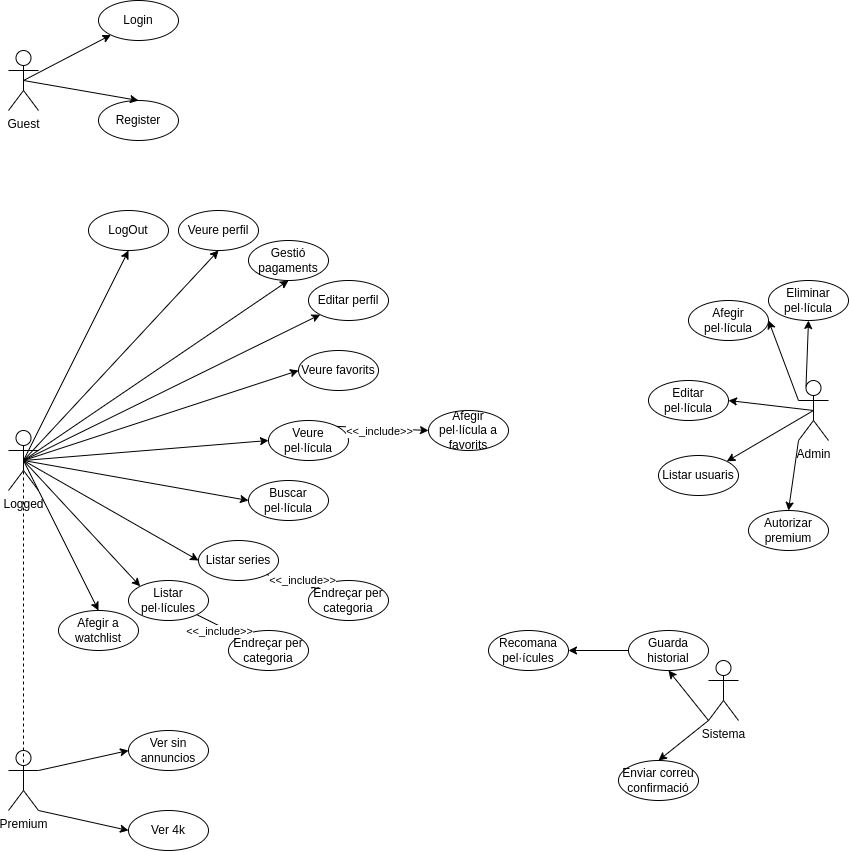

The diagram above was exported from draw.io. Its source (the exported page's mxGraphModel, read from the mxfile embedded in the PNG):
<mxGraphModel dx="1950" dy="1113" grid="1" gridSize="10" guides="1" tooltips="1" connect="1" arrows="1" fold="1" page="1" pageScale="1" pageWidth="827" pageHeight="1169" math="0" shadow="0">
  <root>
    <mxCell id="WIyWlLk6GJQsqaUBKTNV-0" />
    <mxCell id="WIyWlLk6GJQsqaUBKTNV-1" parent="WIyWlLk6GJQsqaUBKTNV-0" />
    <mxCell id="uUncE3ltUr8i_CM9GukH-0" value="Admin" style="shape=umlActor;verticalLabelPosition=bottom;verticalAlign=top;html=1;outlineConnect=0;" parent="WIyWlLk6GJQsqaUBKTNV-1" vertex="1">
      <mxGeometry x="730" y="470" width="30" height="60" as="geometry" />
    </mxCell>
    <mxCell id="uUncE3ltUr8i_CM9GukH-1" value="Register" style="ellipse;whiteSpace=wrap;html=1;" parent="WIyWlLk6GJQsqaUBKTNV-1" vertex="1">
      <mxGeometry x="30" y="190" width="80" height="40" as="geometry" />
    </mxCell>
    <mxCell id="uUncE3ltUr8i_CM9GukH-2" value="Login" style="ellipse;whiteSpace=wrap;html=1;" parent="WIyWlLk6GJQsqaUBKTNV-1" vertex="1">
      <mxGeometry x="30" y="90" width="80" height="40" as="geometry" />
    </mxCell>
    <mxCell id="uUncE3ltUr8i_CM9GukH-3" value="Veure perfil" style="ellipse;whiteSpace=wrap;html=1;" parent="WIyWlLk6GJQsqaUBKTNV-1" vertex="1">
      <mxGeometry x="110" y="300" width="80" height="40" as="geometry" />
    </mxCell>
    <mxCell id="uUncE3ltUr8i_CM9GukH-4" value="Listar pel·lícules" style="ellipse;whiteSpace=wrap;html=1;" parent="WIyWlLk6GJQsqaUBKTNV-1" vertex="1">
      <mxGeometry x="60" y="670" width="80" height="40" as="geometry" />
    </mxCell>
    <mxCell id="uUncE3ltUr8i_CM9GukH-5" value="Buscar pel·lícula" style="ellipse;whiteSpace=wrap;html=1;" parent="WIyWlLk6GJQsqaUBKTNV-1" vertex="1">
      <mxGeometry x="180" y="570" width="80" height="40" as="geometry" />
    </mxCell>
    <mxCell id="uUncE3ltUr8i_CM9GukH-6" value="Veure favorits" style="ellipse;whiteSpace=wrap;html=1;" parent="WIyWlLk6GJQsqaUBKTNV-1" vertex="1">
      <mxGeometry x="230" y="440" width="80" height="40" as="geometry" />
    </mxCell>
    <mxCell id="uUncE3ltUr8i_CM9GukH-7" value="Veure pel·lícula" style="ellipse;whiteSpace=wrap;html=1;" parent="WIyWlLk6GJQsqaUBKTNV-1" vertex="1">
      <mxGeometry x="200" y="510" width="80" height="40" as="geometry" />
    </mxCell>
    <mxCell id="uUncE3ltUr8i_CM9GukH-9" value="" style="endArrow=classic;html=1;rounded=0;exitX=0.5;exitY=0.5;exitDx=0;exitDy=0;exitPerimeter=0;" parent="WIyWlLk6GJQsqaUBKTNV-1" source="uUncE3ltUr8i_CM9GukH-21" target="uUncE3ltUr8i_CM9GukH-2" edge="1">
      <mxGeometry width="50" height="50" relative="1" as="geometry">
        <mxPoint x="670" y="140" as="sourcePoint" />
        <mxPoint x="720" y="90" as="targetPoint" />
      </mxGeometry>
    </mxCell>
    <mxCell id="uUncE3ltUr8i_CM9GukH-12" value="" style="endArrow=classic;html=1;rounded=0;entryX=0;entryY=0;entryDx=0;entryDy=0;exitX=0.5;exitY=0.5;exitDx=0;exitDy=0;exitPerimeter=0;" parent="WIyWlLk6GJQsqaUBKTNV-1" source="JV6uiFWUlGmOmEqk1NcC-5" target="uUncE3ltUr8i_CM9GukH-4" edge="1">
      <mxGeometry width="50" height="50" relative="1" as="geometry">
        <mxPoint x="230" y="148" as="sourcePoint" />
        <mxPoint x="230" y="210" as="targetPoint" />
      </mxGeometry>
    </mxCell>
    <mxCell id="uUncE3ltUr8i_CM9GukH-14" value="" style="endArrow=classic;html=1;rounded=0;entryX=0;entryY=0.5;entryDx=0;entryDy=0;exitX=0.5;exitY=0.5;exitDx=0;exitDy=0;exitPerimeter=0;" parent="WIyWlLk6GJQsqaUBKTNV-1" source="JV6uiFWUlGmOmEqk1NcC-5" target="uUncE3ltUr8i_CM9GukH-7" edge="1">
      <mxGeometry width="50" height="50" relative="1" as="geometry">
        <mxPoint x="202" y="244" as="sourcePoint" />
        <mxPoint x="130" y="370" as="targetPoint" />
      </mxGeometry>
    </mxCell>
    <mxCell id="uUncE3ltUr8i_CM9GukH-15" value="" style="endArrow=classic;html=1;rounded=0;entryX=0;entryY=0.5;entryDx=0;entryDy=0;exitX=0.5;exitY=0.5;exitDx=0;exitDy=0;exitPerimeter=0;" parent="WIyWlLk6GJQsqaUBKTNV-1" source="JV6uiFWUlGmOmEqk1NcC-5" target="uUncE3ltUr8i_CM9GukH-6" edge="1">
      <mxGeometry width="50" height="50" relative="1" as="geometry">
        <mxPoint x="210" y="330" as="sourcePoint" />
        <mxPoint x="250" y="370" as="targetPoint" />
      </mxGeometry>
    </mxCell>
    <mxCell id="uUncE3ltUr8i_CM9GukH-21" value="Guest" style="shape=umlActor;verticalLabelPosition=bottom;verticalAlign=top;html=1;outlineConnect=0;" parent="WIyWlLk6GJQsqaUBKTNV-1" vertex="1">
      <mxGeometry x="-60" y="140" width="30" height="60" as="geometry" />
    </mxCell>
    <mxCell id="uUncE3ltUr8i_CM9GukH-23" value="Afegir pel·lícula" style="ellipse;whiteSpace=wrap;html=1;" parent="WIyWlLk6GJQsqaUBKTNV-1" vertex="1">
      <mxGeometry x="620" y="390" width="80" height="40" as="geometry" />
    </mxCell>
    <mxCell id="uUncE3ltUr8i_CM9GukH-24" value="Editar pel·lícula" style="ellipse;whiteSpace=wrap;html=1;" parent="WIyWlLk6GJQsqaUBKTNV-1" vertex="1">
      <mxGeometry x="580" y="470" width="80" height="40" as="geometry" />
    </mxCell>
    <mxCell id="uUncE3ltUr8i_CM9GukH-25" value="Eliminar pel·lícula" style="ellipse;whiteSpace=wrap;html=1;" parent="WIyWlLk6GJQsqaUBKTNV-1" vertex="1">
      <mxGeometry x="700" y="370" width="80" height="40" as="geometry" />
    </mxCell>
    <mxCell id="uUncE3ltUr8i_CM9GukH-26" value="" style="endArrow=classic;html=1;rounded=0;exitX=0.5;exitY=0.5;exitDx=0;exitDy=0;exitPerimeter=0;entryX=1;entryY=0.5;entryDx=0;entryDy=0;" parent="WIyWlLk6GJQsqaUBKTNV-1" source="uUncE3ltUr8i_CM9GukH-0" target="uUncE3ltUr8i_CM9GukH-24" edge="1">
      <mxGeometry width="50" height="50" relative="1" as="geometry">
        <mxPoint x="530" y="148" as="sourcePoint" />
        <mxPoint x="815" y="148" as="targetPoint" />
      </mxGeometry>
    </mxCell>
    <mxCell id="uUncE3ltUr8i_CM9GukH-27" value="" style="endArrow=classic;html=1;rounded=0;entryX=0.5;entryY=1;entryDx=0;entryDy=0;exitX=0.25;exitY=0.1;exitDx=0;exitDy=0;exitPerimeter=0;" parent="WIyWlLk6GJQsqaUBKTNV-1" target="uUncE3ltUr8i_CM9GukH-25" edge="1" source="uUncE3ltUr8i_CM9GukH-0">
      <mxGeometry width="50" height="50" relative="1" as="geometry">
        <mxPoint x="810" y="220" as="sourcePoint" />
        <mxPoint x="822" y="250" as="targetPoint" />
      </mxGeometry>
    </mxCell>
    <mxCell id="uUncE3ltUr8i_CM9GukH-28" value="" style="endArrow=classic;html=1;rounded=0;entryX=1;entryY=0.5;entryDx=0;entryDy=0;exitX=0;exitY=0.3333333333333333;exitDx=0;exitDy=0;exitPerimeter=0;" parent="WIyWlLk6GJQsqaUBKTNV-1" target="uUncE3ltUr8i_CM9GukH-23" edge="1" source="uUncE3ltUr8i_CM9GukH-0">
      <mxGeometry width="50" height="50" relative="1" as="geometry">
        <mxPoint x="810" y="220" as="sourcePoint" />
        <mxPoint x="890" y="230" as="targetPoint" />
      </mxGeometry>
    </mxCell>
    <mxCell id="uUncE3ltUr8i_CM9GukH-29" value="Editar perfil" style="ellipse;whiteSpace=wrap;html=1;" parent="WIyWlLk6GJQsqaUBKTNV-1" vertex="1">
      <mxGeometry x="240" y="370" width="80" height="40" as="geometry" />
    </mxCell>
    <mxCell id="uUncE3ltUr8i_CM9GukH-30" value="Gestió pagaments" style="ellipse;whiteSpace=wrap;html=1;" parent="WIyWlLk6GJQsqaUBKTNV-1" vertex="1">
      <mxGeometry x="180" y="330" width="80" height="40" as="geometry" />
    </mxCell>
    <mxCell id="uUncE3ltUr8i_CM9GukH-31" value="LogOut" style="ellipse;whiteSpace=wrap;html=1;" parent="WIyWlLk6GJQsqaUBKTNV-1" vertex="1">
      <mxGeometry x="20" y="300" width="80" height="40" as="geometry" />
    </mxCell>
    <mxCell id="uUncE3ltUr8i_CM9GukH-37" value="" style="endArrow=classic;html=1;rounded=0;exitX=0.5;exitY=0.5;exitDx=0;exitDy=0;entryX=0.5;entryY=1;entryDx=0;entryDy=0;exitPerimeter=0;" parent="WIyWlLk6GJQsqaUBKTNV-1" source="JV6uiFWUlGmOmEqk1NcC-5" target="uUncE3ltUr8i_CM9GukH-30" edge="1">
      <mxGeometry width="50" height="50" relative="1" as="geometry">
        <mxPoint x="-18" y="216" as="sourcePoint" />
        <mxPoint x="-70" y="110" as="targetPoint" />
      </mxGeometry>
    </mxCell>
    <mxCell id="uUncE3ltUr8i_CM9GukH-38" value="" style="endArrow=classic;html=1;rounded=0;exitX=0.5;exitY=0.5;exitDx=0;exitDy=0;entryX=0;entryY=1;entryDx=0;entryDy=0;exitPerimeter=0;" parent="WIyWlLk6GJQsqaUBKTNV-1" source="JV6uiFWUlGmOmEqk1NcC-5" target="uUncE3ltUr8i_CM9GukH-29" edge="1">
      <mxGeometry width="50" height="50" relative="1" as="geometry">
        <mxPoint x="-30" y="230" as="sourcePoint" />
        <mxPoint x="-70" y="190" as="targetPoint" />
      </mxGeometry>
    </mxCell>
    <mxCell id="F7e68Pygdbs6IQ7We3UE-0" value="Sistema" style="shape=umlActor;verticalLabelPosition=bottom;verticalAlign=top;html=1;outlineConnect=0;" parent="WIyWlLk6GJQsqaUBKTNV-1" vertex="1">
      <mxGeometry x="640" y="750" width="30" height="60" as="geometry" />
    </mxCell>
    <mxCell id="F7e68Pygdbs6IQ7We3UE-2" value="" style="endArrow=classic;html=1;rounded=0;exitX=0;exitY=1;exitDx=0;exitDy=0;exitPerimeter=0;entryX=0.5;entryY=0;entryDx=0;entryDy=0;" parent="WIyWlLk6GJQsqaUBKTNV-1" source="F7e68Pygdbs6IQ7We3UE-0" target="F7e68Pygdbs6IQ7We3UE-4" edge="1">
      <mxGeometry width="50" height="50" relative="1" as="geometry">
        <mxPoint x="822" y="120" as="sourcePoint" />
        <mxPoint x="1120" y="200" as="targetPoint" />
      </mxGeometry>
    </mxCell>
    <mxCell id="F7e68Pygdbs6IQ7We3UE-3" value="Guarda historial" style="ellipse;whiteSpace=wrap;html=1;" parent="WIyWlLk6GJQsqaUBKTNV-1" vertex="1">
      <mxGeometry x="560" y="720" width="80" height="40" as="geometry" />
    </mxCell>
    <mxCell id="F7e68Pygdbs6IQ7We3UE-4" value="Enviar correu confirmació" style="ellipse;whiteSpace=wrap;html=1;" parent="WIyWlLk6GJQsqaUBKTNV-1" vertex="1">
      <mxGeometry x="550" y="850" width="80" height="40" as="geometry" />
    </mxCell>
    <mxCell id="F7e68Pygdbs6IQ7We3UE-5" value="" style="endArrow=classic;html=1;rounded=0;exitX=0;exitY=1;exitDx=0;exitDy=0;exitPerimeter=0;entryX=0.5;entryY=1;entryDx=0;entryDy=0;" parent="WIyWlLk6GJQsqaUBKTNV-1" source="F7e68Pygdbs6IQ7We3UE-0" target="F7e68Pygdbs6IQ7We3UE-3" edge="1">
      <mxGeometry width="50" height="50" relative="1" as="geometry">
        <mxPoint x="1200" y="150" as="sourcePoint" />
        <mxPoint x="1130" y="210" as="targetPoint" />
      </mxGeometry>
    </mxCell>
    <mxCell id="F7e68Pygdbs6IQ7We3UE-6" value="" style="endArrow=classic;html=1;rounded=0;entryX=0;entryY=0;entryDx=0;entryDy=0;exitX=1;exitY=1;exitDx=0;exitDy=0;" parent="WIyWlLk6GJQsqaUBKTNV-1" source="uUncE3ltUr8i_CM9GukH-4" target="F7e68Pygdbs6IQ7We3UE-7" edge="1">
      <mxGeometry width="50" height="50" relative="1" as="geometry">
        <mxPoint x="202" y="244" as="sourcePoint" />
        <mxPoint x="50" y="344" as="targetPoint" />
      </mxGeometry>
    </mxCell>
    <mxCell id="F7e68Pygdbs6IQ7We3UE-7" value="Endreçar per categoria" style="ellipse;whiteSpace=wrap;html=1;" parent="WIyWlLk6GJQsqaUBKTNV-1" vertex="1">
      <mxGeometry x="160" y="720" width="80" height="40" as="geometry" />
    </mxCell>
    <mxCell id="F7e68Pygdbs6IQ7We3UE-12" value="Endreçar per categoria" style="ellipse;whiteSpace=wrap;html=1;" parent="WIyWlLk6GJQsqaUBKTNV-1" vertex="1">
      <mxGeometry x="240" y="670" width="80" height="40" as="geometry" />
    </mxCell>
    <mxCell id="F7e68Pygdbs6IQ7We3UE-16" value="" style="endArrow=classic;html=1;rounded=0;exitX=0;exitY=0.5;exitDx=0;exitDy=0;entryX=1;entryY=0.5;entryDx=0;entryDy=0;" parent="WIyWlLk6GJQsqaUBKTNV-1" source="F7e68Pygdbs6IQ7We3UE-3" target="F7e68Pygdbs6IQ7We3UE-17" edge="1">
      <mxGeometry width="50" height="50" relative="1" as="geometry">
        <mxPoint x="1230" y="150" as="sourcePoint" />
        <mxPoint x="1280" y="310" as="targetPoint" />
      </mxGeometry>
    </mxCell>
    <mxCell id="F7e68Pygdbs6IQ7We3UE-17" value="Recomana pel·ícules" style="ellipse;whiteSpace=wrap;html=1;" parent="WIyWlLk6GJQsqaUBKTNV-1" vertex="1">
      <mxGeometry x="420" y="720" width="80" height="40" as="geometry" />
    </mxCell>
    <mxCell id="F7e68Pygdbs6IQ7We3UE-18" value="" style="endArrow=classic;html=1;rounded=0;exitX=1;exitY=0;exitDx=0;exitDy=0;entryX=0;entryY=0.5;entryDx=0;entryDy=0;" parent="WIyWlLk6GJQsqaUBKTNV-1" source="uUncE3ltUr8i_CM9GukH-7" target="F7e68Pygdbs6IQ7We3UE-19" edge="1">
      <mxGeometry width="50" height="50" relative="1" as="geometry">
        <mxPoint x="230" y="250" as="sourcePoint" />
        <mxPoint x="240" y="470" as="targetPoint" />
      </mxGeometry>
    </mxCell>
    <mxCell id="F7e68Pygdbs6IQ7We3UE-19" value="Afegir pel·lícula a favorits" style="ellipse;whiteSpace=wrap;html=1;" parent="WIyWlLk6GJQsqaUBKTNV-1" vertex="1">
      <mxGeometry x="360" y="500" width="80" height="40" as="geometry" />
    </mxCell>
    <mxCell id="JV6uiFWUlGmOmEqk1NcC-0" value="Listar series" style="ellipse;whiteSpace=wrap;html=1;" vertex="1" parent="WIyWlLk6GJQsqaUBKTNV-1">
      <mxGeometry x="130" y="630" width="80" height="40" as="geometry" />
    </mxCell>
    <mxCell id="JV6uiFWUlGmOmEqk1NcC-2" value="" style="endArrow=classic;html=1;rounded=0;entryX=0;entryY=0.5;entryDx=0;entryDy=0;exitX=0.5;exitY=0.5;exitDx=0;exitDy=0;exitPerimeter=0;" edge="1" parent="WIyWlLk6GJQsqaUBKTNV-1" source="JV6uiFWUlGmOmEqk1NcC-5" target="JV6uiFWUlGmOmEqk1NcC-0">
      <mxGeometry width="50" height="50" relative="1" as="geometry">
        <mxPoint x="202" y="244" as="sourcePoint" />
        <mxPoint x="200" y="450" as="targetPoint" />
      </mxGeometry>
    </mxCell>
    <mxCell id="JV6uiFWUlGmOmEqk1NcC-3" value="Autorizar premium" style="ellipse;whiteSpace=wrap;html=1;" vertex="1" parent="WIyWlLk6GJQsqaUBKTNV-1">
      <mxGeometry x="680" y="600" width="80" height="40" as="geometry" />
    </mxCell>
    <mxCell id="JV6uiFWUlGmOmEqk1NcC-4" value="Listar usuaris" style="ellipse;whiteSpace=wrap;html=1;" vertex="1" parent="WIyWlLk6GJQsqaUBKTNV-1">
      <mxGeometry x="590" y="545" width="80" height="40" as="geometry" />
    </mxCell>
    <mxCell id="JV6uiFWUlGmOmEqk1NcC-5" value="Logged" style="shape=umlActor;verticalLabelPosition=bottom;verticalAlign=top;html=1;outlineConnect=0;" vertex="1" parent="WIyWlLk6GJQsqaUBKTNV-1">
      <mxGeometry x="-60" y="520" width="30" height="60" as="geometry" />
    </mxCell>
    <mxCell id="JV6uiFWUlGmOmEqk1NcC-7" value="" style="endArrow=classic;html=1;rounded=0;entryX=0;entryY=0;entryDx=0;entryDy=0;exitX=1;exitY=1;exitDx=0;exitDy=0;" edge="1" parent="WIyWlLk6GJQsqaUBKTNV-1" source="JV6uiFWUlGmOmEqk1NcC-0" target="F7e68Pygdbs6IQ7We3UE-12">
      <mxGeometry width="50" height="50" relative="1" as="geometry">
        <mxPoint x="185" y="340" as="sourcePoint" />
        <mxPoint x="58" y="406" as="targetPoint" />
      </mxGeometry>
    </mxCell>
    <mxCell id="JV6uiFWUlGmOmEqk1NcC-28" value="&amp;lt;&amp;lt;_include&amp;gt;&amp;gt;" style="edgeLabel;html=1;align=center;verticalAlign=middle;resizable=0;points=[];" vertex="1" connectable="0" parent="JV6uiFWUlGmOmEqk1NcC-7">
      <mxGeometry x="-0.4962" y="-2" relative="1" as="geometry">
        <mxPoint x="21" as="offset" />
      </mxGeometry>
    </mxCell>
    <mxCell id="JV6uiFWUlGmOmEqk1NcC-30" value="&amp;lt;&amp;lt;_include&amp;gt;&amp;gt;" style="edgeLabel;html=1;align=center;verticalAlign=middle;resizable=0;points=[];" vertex="1" connectable="0" parent="JV6uiFWUlGmOmEqk1NcC-7">
      <mxGeometry x="-0.4962" y="-2" relative="1" as="geometry">
        <mxPoint x="-62" y="51" as="offset" />
      </mxGeometry>
    </mxCell>
    <mxCell id="JV6uiFWUlGmOmEqk1NcC-31" value="&amp;lt;&amp;lt;_include&amp;gt;&amp;gt;" style="edgeLabel;html=1;align=center;verticalAlign=middle;resizable=0;points=[];" vertex="1" connectable="0" parent="JV6uiFWUlGmOmEqk1NcC-7">
      <mxGeometry x="-0.4962" y="-2" relative="1" as="geometry">
        <mxPoint x="98" y="-149" as="offset" />
      </mxGeometry>
    </mxCell>
    <mxCell id="JV6uiFWUlGmOmEqk1NcC-9" value="" style="endArrow=classic;html=1;rounded=0;entryX=0;entryY=0.5;entryDx=0;entryDy=0;exitX=0.5;exitY=0.5;exitDx=0;exitDy=0;exitPerimeter=0;" edge="1" parent="WIyWlLk6GJQsqaUBKTNV-1" source="JV6uiFWUlGmOmEqk1NcC-5" target="uUncE3ltUr8i_CM9GukH-5">
      <mxGeometry width="50" height="50" relative="1" as="geometry">
        <mxPoint x="190" y="410" as="sourcePoint" />
        <mxPoint x="58" y="406" as="targetPoint" />
      </mxGeometry>
    </mxCell>
    <mxCell id="JV6uiFWUlGmOmEqk1NcC-12" value="" style="endArrow=classic;html=1;rounded=0;entryX=0.5;entryY=1;entryDx=0;entryDy=0;exitX=0.5;exitY=0.5;exitDx=0;exitDy=0;exitPerimeter=0;" edge="1" parent="WIyWlLk6GJQsqaUBKTNV-1" source="JV6uiFWUlGmOmEqk1NcC-5" target="uUncE3ltUr8i_CM9GukH-3">
      <mxGeometry width="50" height="50" relative="1" as="geometry">
        <mxPoint x="205" y="380" as="sourcePoint" />
        <mxPoint y="404" as="targetPoint" />
      </mxGeometry>
    </mxCell>
    <mxCell id="JV6uiFWUlGmOmEqk1NcC-13" value="" style="endArrow=classic;html=1;rounded=0;entryX=0.5;entryY=1;entryDx=0;entryDy=0;exitX=0.5;exitY=0.5;exitDx=0;exitDy=0;exitPerimeter=0;" edge="1" parent="WIyWlLk6GJQsqaUBKTNV-1" source="JV6uiFWUlGmOmEqk1NcC-5" target="uUncE3ltUr8i_CM9GukH-31">
      <mxGeometry width="50" height="50" relative="1" as="geometry">
        <mxPoint x="215" y="390" as="sourcePoint" />
        <mxPoint x="38" y="244" as="targetPoint" />
      </mxGeometry>
    </mxCell>
    <mxCell id="JV6uiFWUlGmOmEqk1NcC-14" value="" style="endArrow=classic;html=1;rounded=0;exitX=0.5;exitY=0.5;exitDx=0;exitDy=0;exitPerimeter=0;entryX=0.5;entryY=0;entryDx=0;entryDy=0;" edge="1" parent="WIyWlLk6GJQsqaUBKTNV-1" source="uUncE3ltUr8i_CM9GukH-21" target="uUncE3ltUr8i_CM9GukH-1">
      <mxGeometry width="50" height="50" relative="1" as="geometry">
        <mxPoint x="-35" y="290" as="sourcePoint" />
        <mxPoint x="60" y="283" as="targetPoint" />
      </mxGeometry>
    </mxCell>
    <mxCell id="JV6uiFWUlGmOmEqk1NcC-15" value="Afegir a watchlist" style="ellipse;whiteSpace=wrap;html=1;" vertex="1" parent="WIyWlLk6GJQsqaUBKTNV-1">
      <mxGeometry x="-10" y="700" width="80" height="40" as="geometry" />
    </mxCell>
    <mxCell id="JV6uiFWUlGmOmEqk1NcC-17" value="" style="endArrow=classic;html=1;rounded=0;entryX=0.5;entryY=0;entryDx=0;entryDy=0;exitX=0.5;exitY=0.5;exitDx=0;exitDy=0;exitPerimeter=0;" edge="1" parent="WIyWlLk6GJQsqaUBKTNV-1" source="JV6uiFWUlGmOmEqk1NcC-5" target="JV6uiFWUlGmOmEqk1NcC-15">
      <mxGeometry width="50" height="50" relative="1" as="geometry">
        <mxPoint x="-40" y="550" as="sourcePoint" />
        <mxPoint x="110" y="680" as="targetPoint" />
      </mxGeometry>
    </mxCell>
    <mxCell id="JV6uiFWUlGmOmEqk1NcC-18" value="Premium" style="shape=umlActor;verticalLabelPosition=bottom;verticalAlign=top;html=1;outlineConnect=0;" vertex="1" parent="WIyWlLk6GJQsqaUBKTNV-1">
      <mxGeometry x="-60" y="840" width="30" height="60" as="geometry" />
    </mxCell>
    <mxCell id="JV6uiFWUlGmOmEqk1NcC-19" value="" style="endArrow=none;dashed=1;html=1;rounded=0;exitX=0.5;exitY=0.5;exitDx=0;exitDy=0;exitPerimeter=0;entryX=0.5;entryY=0.5;entryDx=0;entryDy=0;entryPerimeter=0;" edge="1" parent="WIyWlLk6GJQsqaUBKTNV-1" source="JV6uiFWUlGmOmEqk1NcC-18" target="JV6uiFWUlGmOmEqk1NcC-5">
      <mxGeometry width="50" height="50" relative="1" as="geometry">
        <mxPoint x="80" y="710" as="sourcePoint" />
        <mxPoint x="130" y="660" as="targetPoint" />
      </mxGeometry>
    </mxCell>
    <mxCell id="JV6uiFWUlGmOmEqk1NcC-20" value="Ver 4k" style="ellipse;whiteSpace=wrap;html=1;" vertex="1" parent="WIyWlLk6GJQsqaUBKTNV-1">
      <mxGeometry x="60" y="900" width="80" height="40" as="geometry" />
    </mxCell>
    <mxCell id="JV6uiFWUlGmOmEqk1NcC-21" value="Ver sin annuncios" style="ellipse;whiteSpace=wrap;html=1;" vertex="1" parent="WIyWlLk6GJQsqaUBKTNV-1">
      <mxGeometry x="60" y="820" width="80" height="40" as="geometry" />
    </mxCell>
    <mxCell id="JV6uiFWUlGmOmEqk1NcC-23" value="" style="endArrow=classic;html=1;rounded=0;entryX=0;entryY=0.5;entryDx=0;entryDy=0;exitX=1;exitY=0.3333333333333333;exitDx=0;exitDy=0;exitPerimeter=0;" edge="1" parent="WIyWlLk6GJQsqaUBKTNV-1" source="JV6uiFWUlGmOmEqk1NcC-18" target="JV6uiFWUlGmOmEqk1NcC-21">
      <mxGeometry width="50" height="50" relative="1" as="geometry">
        <mxPoint x="-35" y="560" as="sourcePoint" />
        <mxPoint x="10" y="700" as="targetPoint" />
      </mxGeometry>
    </mxCell>
    <mxCell id="JV6uiFWUlGmOmEqk1NcC-24" value="" style="endArrow=classic;html=1;rounded=0;entryX=0;entryY=0.5;entryDx=0;entryDy=0;exitX=1;exitY=1;exitDx=0;exitDy=0;exitPerimeter=0;" edge="1" parent="WIyWlLk6GJQsqaUBKTNV-1" source="JV6uiFWUlGmOmEqk1NcC-18" target="JV6uiFWUlGmOmEqk1NcC-20">
      <mxGeometry width="50" height="50" relative="1" as="geometry">
        <mxPoint x="-50" y="910" as="sourcePoint" />
        <mxPoint x="-120" y="990" as="targetPoint" />
      </mxGeometry>
    </mxCell>
    <mxCell id="JV6uiFWUlGmOmEqk1NcC-25" value="" style="endArrow=classic;html=1;rounded=0;exitX=0.5;exitY=0.5;exitDx=0;exitDy=0;exitPerimeter=0;entryX=1;entryY=0;entryDx=0;entryDy=0;" edge="1" parent="WIyWlLk6GJQsqaUBKTNV-1" source="uUncE3ltUr8i_CM9GukH-0" target="JV6uiFWUlGmOmEqk1NcC-4">
      <mxGeometry width="50" height="50" relative="1" as="geometry">
        <mxPoint x="835" y="510" as="sourcePoint" />
        <mxPoint x="720" y="510" as="targetPoint" />
      </mxGeometry>
    </mxCell>
    <mxCell id="JV6uiFWUlGmOmEqk1NcC-26" value="" style="endArrow=classic;html=1;rounded=0;exitX=0;exitY=1;exitDx=0;exitDy=0;exitPerimeter=0;entryX=0.5;entryY=0;entryDx=0;entryDy=0;" edge="1" parent="WIyWlLk6GJQsqaUBKTNV-1" source="uUncE3ltUr8i_CM9GukH-0" target="JV6uiFWUlGmOmEqk1NcC-3">
      <mxGeometry width="50" height="50" relative="1" as="geometry">
        <mxPoint x="835" y="510" as="sourcePoint" />
        <mxPoint x="718" y="586" as="targetPoint" />
      </mxGeometry>
    </mxCell>
  </root>
</mxGraphModel>